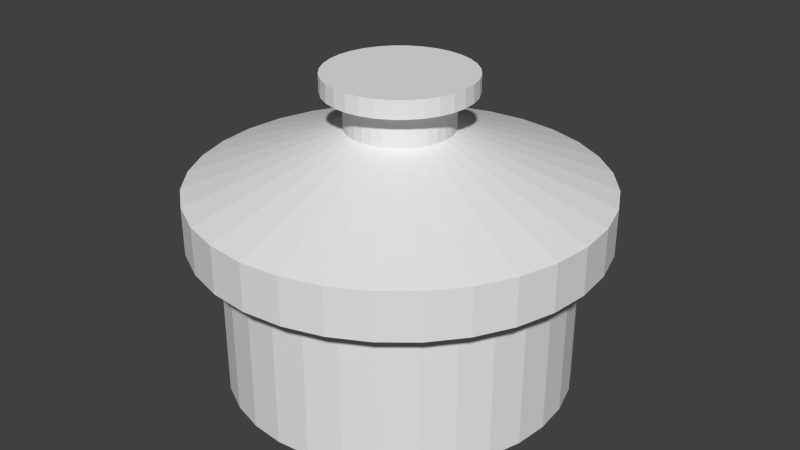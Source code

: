 # Source: AK_topf.blend  (saved by Blender 2.76.0; exported with 4.5.12 LTS)
import bpy
from mathutils import Matrix  # noqa: F401  (used for matrix-valued properties, if any)

bpy.ops.wm.read_factory_settings(use_empty=True)
scene = bpy.context.scene
scene.name = 'Scene'

# ---- collections
col_collection_1 = bpy.data.collections.new('Collection 1'); scene.collection.children.link(col_collection_1)

# ---- world
world_world = bpy.data.worlds.new('World'); scene.world = world_world
world_world.color = (0.05088, 0.05088, 0.05088)
world_world.use_sun_shadow = False
world_world.sun_shadow_jitter_overblur = 0.0
world_world.cycles.sampling_method = 'MANUAL'
world_world.cycles.sample_map_resolution = 256

# ---- meshes
me_circle = bpy.data.meshes.new('Circle')
me_circle.from_pydata([(0.0, 1.0, 0.0), (-0.1951, 0.9808, 0.0), (-0.3827, 0.9239, 0.0), (-0.5556, 0.8315, 0.0), (-0.7071, 0.7071, 0.0), (-0.8315, 0.5556, 0.0), (-0.9239, 0.3827, 0.0), (-0.9808, 0.1951, 0.0), (-1.0, 7.55e-08, 0.0), (-0.9808, -0.1951, 0.0), (-0.9239, -0.3827, 0.0), (-0.8315, -0.5556, 0.0), (-0.7071, -0.7071, 0.0), (-0.5556, -0.8315, 0.0), (-0.3827, -0.9239, 0.0), (-0.1951, -0.9808, 0.0), (3.258e-07, -1.0, 0.0), (0.1951, -0.9808, 0.0), (0.3827, -0.9239, 0.0), (0.5556, -0.8315, 0.0), (0.7071, -0.7071, 0.0), (0.8315, -0.5556, 0.0), (0.9239, -0.3827, 0.0), (0.9808, -0.1951, 0.0), (1.0, 9.656e-07, 0.0), (0.9808, 0.1951, 0.0), (0.9239, 0.3827, 0.0), (0.8315, 0.5556, 0.0), (0.7071, 0.7071, 0.0), (0.5556, 0.8315, 0.0), (0.3827, 0.9239, 0.0), (0.1951, 0.9808, 0.0), (0.0, 1.0, 0.8888), (-0.1951, 0.9808, 0.8888), (-0.3827, 0.9239, 0.8888), (-0.5556, 0.8315, 0.8888), (-0.7071, 0.7071, 0.8888), (-0.8315, 0.5556, 0.8888), (-0.9239, 0.3827, 0.8888), (-0.9808, 0.1951, 0.8888), (-1.0, 7.55e-08, 0.8888), (-0.9808, -0.1951, 0.8888), (-0.9239, -0.3827, 0.8888), (-0.8315, -0.5556, 0.8888), (-0.7071, -0.7071, 0.8888), (-0.5556, -0.8315, 0.8888), (-0.3827, -0.9239, 0.8888), (-0.1951, -0.9808, 0.8888), (3.258e-07, -1.0, 0.8888), (0.1951, -0.9808, 0.8888), (0.3827, -0.9239, 0.8888), (0.5556, -0.8315, 0.8888), (0.7071, -0.7071, 0.8888), (0.8315, -0.5556, 0.8888), (0.9239, -0.3827, 0.8888), (0.9808, -0.1951, 0.8888), (1.0, 9.656e-07, 0.8888), (0.9808, 0.1951, 0.8888), (0.9239, 0.3827, 0.8888), (0.8315, 0.5556, 0.8888), (0.7071, 0.7071, 0.8888), (0.5556, 0.8315, 0.8888), (0.3827, 0.9239, 0.8888), (0.1951, 0.9808, 0.8888), (2.133e-08, 1.18, 0.8888), (-0.2301, 1.157, 0.8888), (-0.4514, 1.09, 0.8888), (-0.6554, 0.9808, 0.8888), (-0.8341, 0.8341, 0.8888), (-0.9808, 0.6554, 0.8888), (-1.09, 0.4514, 0.8888), (-1.157, 0.2301, 0.8888), (-1.18, 3.787e-08, 0.8888), (-1.157, -0.2301, 0.8888), (-1.09, -0.4514, 0.8888), (-0.9808, -0.6554, 0.8888), (-0.8341, -0.8341, 0.8888), (-0.6554, -0.9808, 0.8888), (-0.4514, -1.09, 0.8888), (-0.2301, -1.157, 0.8888), (4.057e-07, -1.18, 0.8888), (0.2301, -1.157, 0.8888), (0.4514, -1.09, 0.8888), (0.6554, -0.9808, 0.8888), (0.8341, -0.8341, 0.8888), (0.9808, -0.6554, 0.8888), (1.09, -0.4514, 0.8888), (1.157, -0.2301, 0.8888), (1.18, 1.088e-06, 0.8888), (1.157, 0.2301, 0.8888), (1.09, 0.4514, 0.8888), (0.9808, 0.6554, 0.8888), (0.8341, 0.8341, 0.8888), (0.6554, 0.9808, 0.8888), (0.4514, 1.09, 0.8888), (0.2301, 1.157, 0.8888), (1.629e-08, 1.18, 1.162), (-0.2301, 1.157, 1.162), (-0.4514, 1.09, 1.162), (-0.6554, 0.9808, 1.162), (-0.8341, 0.8341, 1.162), (-0.9808, 0.6554, 1.162), (-1.09, 0.4514, 1.162), (-1.157, 0.2301, 1.162), (-1.18, 3.787e-08, 1.162), (-1.157, -0.2301, 1.162), (-1.09, -0.4514, 1.162), (-0.9808, -0.6554, 1.162), (-0.8341, -0.8341, 1.162), (-0.6554, -0.9808, 1.162), (-0.4514, -1.09, 1.162), (-0.2301, -1.157, 1.162), (4.007e-07, -1.18, 1.162), (0.2301, -1.157, 1.162), (0.4514, -1.09, 1.162), (0.6554, -0.9808, 1.162), (0.8341, -0.8341, 1.162), (0.9808, -0.6554, 1.162), (1.09, -0.4514, 1.162), (1.157, -0.2301, 1.162), (1.18, 1.088e-06, 1.162), (1.157, 0.2301, 1.162), (1.09, 0.4514, 1.162), (0.9808, 0.6554, 1.162), (0.8341, 0.8341, 1.162), (0.6554, 0.9808, 1.162), (0.4514, 1.09, 1.162), (0.2301, 1.157, 1.162), (-1.22e-07, 0.3044, 1.481), (-0.05938, 0.2985, 1.481), (-0.1165, 0.2812, 1.481), (-0.1691, 0.2531, 1.481), (-0.2152, 0.2152, 1.481), (-0.2531, 0.1691, 1.481), (-0.2812, 0.1165, 1.481), (-0.2985, 0.05938, 1.481), (-0.3044, 2.337e-07, 1.481), (-0.2985, -0.05938, 1.481), (-0.2812, -0.1165, 1.481), (-0.2531, -0.1691, 1.481), (-0.2152, -0.2152, 1.481), (-0.1691, -0.2531, 1.481), (-0.1165, -0.2812, 1.481), (-0.05938, -0.2985, 1.481), (-2.28e-08, -0.3044, 1.481), (0.05938, -0.2985, 1.481), (0.1165, -0.2812, 1.481), (0.1691, -0.2531, 1.481), (0.2152, -0.2152, 1.481), (0.2531, -0.1691, 1.481), (0.2812, -0.1165, 1.481), (0.2985, -0.05938, 1.481), (0.3044, 5.046e-07, 1.481), (0.2985, 0.05938, 1.481), (0.2812, 0.1165, 1.481), (0.2531, 0.1691, 1.481), (0.2152, 0.2152, 1.481), (0.1691, 0.2531, 1.481), (0.1165, 0.2812, 1.481), (0.05938, 0.2985, 1.481), (-1.461e-07, 0.3044, 1.685), (-0.05938, 0.2985, 1.685), (-0.1165, 0.2812, 1.685), (-0.1691, 0.2531, 1.685), (-0.2152, 0.2152, 1.685), (-0.2531, 0.1691, 1.685), (-0.2812, 0.1165, 1.685), (-0.2985, 0.05938, 1.685), (-0.3044, 2.337e-07, 1.685), (-0.2985, -0.05938, 1.685), (-0.2812, -0.1165, 1.685), (-0.2531, -0.1691, 1.685), (-0.2152, -0.2152, 1.685), (-0.1691, -0.2531, 1.685), (-0.1165, -0.2812, 1.685), (-0.05938, -0.2985, 1.685), (-4.693e-08, -0.3044, 1.685), (0.05938, -0.2985, 1.685), (0.1165, -0.2812, 1.685), (0.1691, -0.2531, 1.685), (0.2152, -0.2152, 1.685), (0.2531, -0.1691, 1.685), (0.2812, -0.1165, 1.685), (0.2985, -0.05938, 1.685), (0.3044, 5.046e-07, 1.685), (0.2985, 0.05938, 1.685), (0.2812, 0.1165, 1.685), (0.2531, 0.1691, 1.685), (0.2152, 0.2152, 1.685), (0.1691, 0.2531, 1.685), (0.1165, 0.2812, 1.685), (0.05938, 0.2985, 1.685), (-1.403e-07, 0.425, 1.685), (-0.08292, 0.4169, 1.685), (-0.1627, 0.3927, 1.685), (-0.2361, 0.3534, 1.685), (-0.3005, 0.3005, 1.685), (-0.3534, 0.2361, 1.685), (-0.3927, 0.1627, 1.685), (-0.4169, 0.08292, 1.685), (-0.425, 2.111e-07, 1.685), (-0.4169, -0.08292, 1.685), (-0.3927, -0.1627, 1.685), (-0.3534, -0.2361, 1.685), (-0.3005, -0.3005, 1.685), (-0.2361, -0.3534, 1.685), (-0.1627, -0.3927, 1.685), (-0.08292, -0.4169, 1.685), (-1.84e-09, -0.425, 1.685), (0.08292, -0.4169, 1.685), (0.1627, -0.3927, 1.685), (0.2361, -0.3534, 1.685), (0.3005, -0.3005, 1.685), (0.3534, -0.2361, 1.685), (0.3927, -0.1627, 1.685), (0.4169, -0.08292, 1.685), (0.425, 5.894e-07, 1.685), (0.4169, 0.08292, 1.685), (0.3927, 0.1627, 1.685), (0.3534, 0.2361, 1.685), (0.3005, 0.3005, 1.685), (0.2361, 0.3534, 1.685), (0.1627, 0.3927, 1.685), (0.08292, 0.4169, 1.685), (-1.878e-07, 0.425, 1.788), (-0.08292, 0.4169, 1.788), (-0.1627, 0.3927, 1.788), (-0.2361, 0.3534, 1.788), (-0.3005, 0.3005, 1.788), (-0.3534, 0.2361, 1.788), (-0.3927, 0.1627, 1.788), (-0.4169, 0.08292, 1.788), (-0.425, 2.111e-07, 1.788), (-0.4169, -0.08292, 1.788), (-0.3927, -0.1627, 1.788), (-0.3534, -0.2361, 1.788), (-0.3005, -0.3005, 1.788), (-0.2361, -0.3534, 1.788), (-0.1627, -0.3927, 1.788), (-0.08292, -0.4169, 1.788), (-4.934e-08, -0.425, 1.788), (0.08292, -0.4169, 1.788), (0.1627, -0.3927, 1.788), (0.2361, -0.3534, 1.788), (0.3005, -0.3005, 1.788), (0.3534, -0.2361, 1.788), (0.3927, -0.1627, 1.788), (0.4169, -0.08292, 1.788), (0.425, 5.894e-07, 1.788), (0.4169, 0.08292, 1.788), (0.3927, 0.1627, 1.788), (0.3534, 0.2361, 1.788), (0.3005, 0.3005, 1.788), (0.2361, 0.3534, 1.788), (0.1627, 0.3927, 1.788), (0.08292, 0.4169, 1.788)], [], [(1, 0, 31, 30, 29, 28, 27, 26, 25, 24, 23, 22, 21, 20, 19, 18, 17, 16, 15, 14, 13, 12, 11, 10, 9, 8, 7, 6, 5, 4, 3, 2), (33, 34, 35, 36, 37, 38, 39, 40, 41, 42, 43, 44, 45, 46, 47, 48, 49, 50, 51, 52, 53, 54, 55, 56, 57, 58, 59, 60, 61, 62, 63, 32), (23, 24, 56, 55), (10, 11, 43, 42), (24, 25, 57, 56), (11, 12, 44, 43), (25, 26, 58, 57), (12, 13, 45, 44), (26, 27, 59, 58), (13, 14, 46, 45), (0, 1, 33, 32), (27, 28, 60, 59), (14, 15, 47, 46), (1, 2, 34, 33), (28, 29, 61, 60), (15, 16, 48, 47), (2, 3, 35, 34), (29, 30, 62, 61), (16, 17, 49, 48), (3, 4, 36, 35), (30, 31, 63, 62), (17, 18, 50, 49), (4, 5, 37, 36), (31, 0, 32, 63), (18, 19, 51, 50), (5, 6, 38, 37), (19, 20, 52, 51), (6, 7, 39, 38), (20, 21, 53, 52), (7, 8, 40, 39), (21, 22, 54, 53), (8, 9, 41, 40), (22, 23, 55, 54), (9, 10, 42, 41), (65, 64, 95, 94, 93, 92, 91, 90, 89, 88, 87, 86, 85, 84, 83, 82, 81, 80, 79, 78, 77, 76, 75, 74, 73, 72, 71, 70, 69, 68, 67, 66), (98, 99, 131, 130), (85, 86, 118, 117), (72, 73, 105, 104), (86, 87, 119, 118), (73, 74, 106, 105), (87, 88, 120, 119), (74, 75, 107, 106), (88, 89, 121, 120), (75, 76, 108, 107), (89, 90, 122, 121), (76, 77, 109, 108), (90, 91, 123, 122), (77, 78, 110, 109), (64, 65, 97, 96), (91, 92, 124, 123), (78, 79, 111, 110), (65, 66, 98, 97), (92, 93, 125, 124), (79, 80, 112, 111), (66, 67, 99, 98), (93, 94, 126, 125), (80, 81, 113, 112), (67, 68, 100, 99), (94, 95, 127, 126), (81, 82, 114, 113), (68, 69, 101, 100), (95, 64, 96, 127), (82, 83, 115, 114), (69, 70, 102, 101), (83, 84, 116, 115), (70, 71, 103, 102), (84, 85, 117, 116), (71, 72, 104, 103), (133, 134, 166, 165), (125, 126, 158, 157), (112, 113, 145, 144), (99, 100, 132, 131), (126, 127, 159, 158), (113, 114, 146, 145), (100, 101, 133, 132), (127, 96, 128, 159), (114, 115, 147, 146), (101, 102, 134, 133), (115, 116, 148, 147), (102, 103, 135, 134), (116, 117, 149, 148), (103, 104, 136, 135), (117, 118, 150, 149), (104, 105, 137, 136), (118, 119, 151, 150), (105, 106, 138, 137), (119, 120, 152, 151), (106, 107, 139, 138), (120, 121, 153, 152), (107, 108, 140, 139), (121, 122, 154, 153), (108, 109, 141, 140), (122, 123, 155, 154), (109, 110, 142, 141), (96, 97, 129, 128), (123, 124, 156, 155), (110, 111, 143, 142), (97, 98, 130, 129), (124, 125, 157, 156), (111, 112, 144, 143), (161, 162, 163, 164, 165, 166, 167, 168, 169, 170, 171, 172, 173, 174, 175, 176, 177, 178, 179, 180, 181, 182, 183, 184, 185, 186, 187, 188, 189, 190, 191, 160), (147, 148, 180, 179), (134, 135, 167, 166), (148, 149, 181, 180), (135, 136, 168, 167), (149, 150, 182, 181), (136, 137, 169, 168), (150, 151, 183, 182), (137, 138, 170, 169), (151, 152, 184, 183), (138, 139, 171, 170), (152, 153, 185, 184), (139, 140, 172, 171), (153, 154, 186, 185), (140, 141, 173, 172), (154, 155, 187, 186), (141, 142, 174, 173), (128, 129, 161, 160), (155, 156, 188, 187), (142, 143, 175, 174), (129, 130, 162, 161), (156, 157, 189, 188), (143, 144, 176, 175), (130, 131, 163, 162), (157, 158, 190, 189), (144, 145, 177, 176), (131, 132, 164, 163), (158, 159, 191, 190), (145, 146, 178, 177), (132, 133, 165, 164), (159, 128, 160, 191), (146, 147, 179, 178), (193, 192, 223, 222, 221, 220, 219, 218, 217, 216, 215, 214, 213, 212, 211, 210, 209, 208, 207, 206, 205, 204, 203, 202, 201, 200, 199, 198, 197, 196, 195, 194), (225, 226, 227, 228, 229, 230, 231, 232, 233, 234, 235, 236, 237, 238, 239, 240, 241, 242, 243, 244, 245, 246, 247, 248, 249, 250, 251, 252, 253, 254, 255, 224), (203, 204, 236, 235), (217, 218, 250, 249), (204, 205, 237, 236), (218, 219, 251, 250), (205, 206, 238, 237), (192, 193, 225, 224), (219, 220, 252, 251), (206, 207, 239, 238), (193, 194, 226, 225), (220, 221, 253, 252), (207, 208, 240, 239), (194, 195, 227, 226), (221, 222, 254, 253), (208, 209, 241, 240), (195, 196, 228, 227), (222, 223, 255, 254), (209, 210, 242, 241), (196, 197, 229, 228), (223, 192, 224, 255), (210, 211, 243, 242), (197, 198, 230, 229), (211, 212, 244, 243), (198, 199, 231, 230), (212, 213, 245, 244), (199, 200, 232, 231), (213, 214, 246, 245), (200, 201, 233, 232), (214, 215, 247, 246), (201, 202, 234, 233), (215, 216, 248, 247), (202, 203, 235, 234), (216, 217, 249, 248)])
me_circle.use_remesh_preserve_volume = False
me_circle.use_remesh_preserve_attributes = False
me_circle.use_mirror_vertex_groups = False
me_circle.update()

# ---- objects
ob_circle = bpy.data.objects.new('Circle', me_circle)

# ---- transforms, parenting, visibility, modifiers, constraints
ob_circle.location = (0.0, 0.0, 0.0)
ob_circle.lineart.crease_threshold = 0.0

# ---- collection membership
col_collection_1.objects.link(ob_circle)

# ---- scene / render settings (as saved in the file)
scene.frame_start = 1; scene.frame_end = 250; scene.frame_set(1)
scene.render.engine = 'BLENDER_EEVEE_NEXT'
scene.render.resolution_percentage = 50
scene.render.dither_intensity = 0.0
scene.cycles.use_denoising = False
scene.cycles.samples = 10
scene.cycles.sampling_pattern = 'TABULATED_SOBOL'
scene.cycles.light_sampling_threshold = 0.0
scene.cycles.use_adaptive_sampling = False
scene.cycles.use_light_tree = False
scene.cycles.blur_glossy = 0.0
scene.cycles.pixel_filter_type = 'GAUSSIAN'
scene.cycles.sample_clamp_indirect = 0.0
scene.view_settings.view_transform = 'Standard'
bpy.context.view_layer.update()

# ---- added for rendering (the .blend has no active camera and no usable light): camera, sun
cam_auto = bpy.data.cameras.new('AutoCamera')
cam_auto.lens = 50.0
cam_auto.sensor_width = 36.0
cam_auto.clip_end = 1000.0
ob_auto_camera = bpy.data.objects.new('AutoCamera', cam_auto)
scene.collection.objects.link(ob_auto_camera)
ob_auto_camera.location = (3.50243, -4.20292, 3.69603)
ob_auto_camera.rotation_euler = (1.09748, -7.21219e-08, 0.694738)
scene.camera = ob_auto_camera
light_auto_sun = bpy.data.lights.new('AutoSun', 'SUN')
light_auto_sun.energy = 3.0
light_auto_sun.angle = 0.0523599
ob_auto_sun = bpy.data.objects.new('AutoSun', light_auto_sun)
scene.collection.objects.link(ob_auto_sun)
ob_auto_sun.rotation_euler = (0.872665, 0.174533, 0.523599)
bpy.context.view_layer.update()
